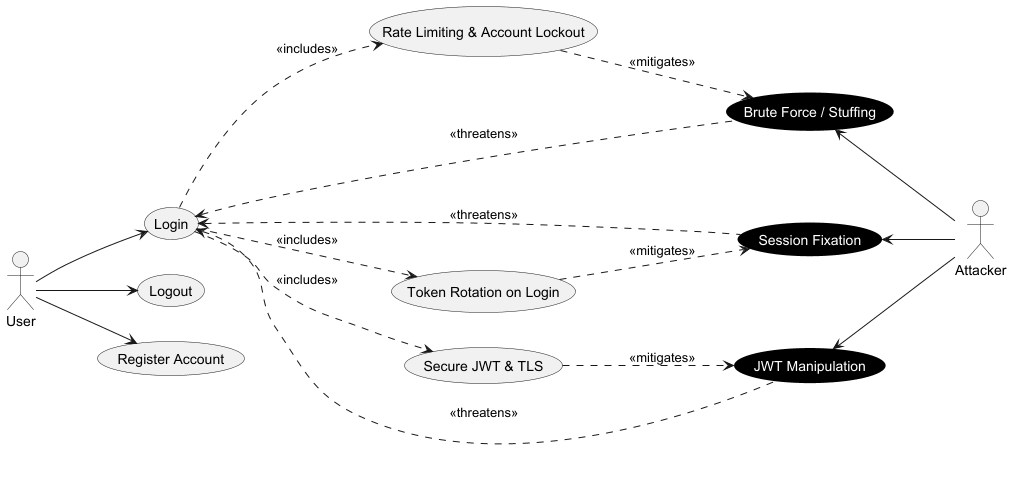

The diagram above was rendered by PlantUML. Its source (embedded in the PNG):
@startuml
left to right direction
hide stereotype
skinparam usecase {
    BackgroundColor<<Abuse>> Black
    FontColor<<Abuse>> White
    BorderColor<<Abuse>> Black
}

actor "User" as User
actor "Attacker" as Attacker

usecase "Login" as UC_Login
usecase "Logout" as UC_Logout
usecase "Register Account" as UC_Register

usecase "Rate Limiting & Account Lockout" as UC_Mitigate1
usecase "Token Rotation on Login" as UC_Mitigate2
usecase "Secure JWT & TLS" as UC_Mitigate3

usecase "Brute Force / Stuffing" as AC_BruteForce <<Abuse>>
usecase "Session Fixation" as AC_Fixation <<Abuse>>
usecase "JWT Manipulation" as AC_JWT <<Abuse>>

User --> UC_Login
User --> UC_Logout
User --> UC_Register

UC_Login ..> UC_Mitigate1 : <<includes>>
UC_Login ..> UC_Mitigate2 : <<includes>>
UC_Login ..> UC_Mitigate3 : <<includes>>

UC_Mitigate1 ..> AC_BruteForce : <<mitigates>>
UC_Mitigate2 ..> AC_Fixation : <<mitigates>>
UC_Mitigate3 ..> AC_JWT : <<mitigates>>

UC_Login <.. AC_BruteForce : <<threatens>>
UC_Login <.. AC_Fixation : <<threatens>>
UC_Login <.. AC_JWT : <<threatens>>

AC_BruteForce <-- Attacker
AC_Fixation <-- Attacker
AC_JWT <-- Attacker
@enduml